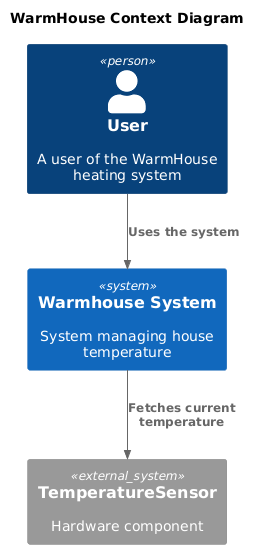

The diagram above was rendered by PlantUML. Its source (embedded in the PNG):
@startuml
title WarmHouse Context Diagram

top to bottom direction

!include <C4/C4_Container>

Person(user, "User", "A user of the WarmHouse heating system")
System(WarmhouseSystem, "Warmhouse System", "System managing house temperature")

System_Ext(TemperatureSensor, "TemperatureSensor", "Hardware component")

Rel(user, WarmhouseSystem, "Uses the system")
Rel(WarmhouseSystem,TemperatureSensor,"Fetches current temperature")
@enduml